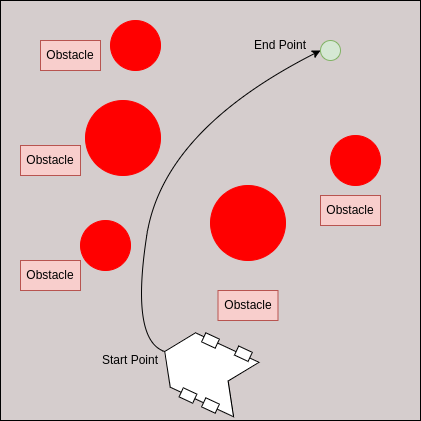

The diagram above was exported from draw.io. Its source (the exported page's mxGraphModel, read from the mxfile embedded in the PNG):
<mxGraphModel dx="1360" dy="746" grid="1" gridSize="10" guides="1" tooltips="1" connect="1" arrows="1" fold="1" page="1" pageScale="1" pageWidth="850" pageHeight="1100" math="0" shadow="0">
  <root>
    <mxCell id="0" />
    <mxCell id="1" parent="0" />
    <mxCell id="ViycFweJjoe9ytfPzFty-2" value="" style="whiteSpace=wrap;html=1;aspect=fixed;fillColor=#d5cdcd;" parent="1" vertex="1">
      <mxGeometry x="200" y="210" width="420" height="420" as="geometry" />
    </mxCell>
    <mxCell id="ViycFweJjoe9ytfPzFty-8" value="" style="shape=step;perimeter=stepPerimeter;whiteSpace=wrap;html=1;fixedSize=1;rotation=-155;" parent="1" vertex="1">
      <mxGeometry x="360" y="550" width="90" height="60" as="geometry" />
    </mxCell>
    <mxCell id="ViycFweJjoe9ytfPzFty-10" value="" style="rounded=0;whiteSpace=wrap;html=1;rotation=-155;" parent="1" vertex="1">
      <mxGeometry x="435.39" y="558.22" width="15" height="10" as="geometry" />
    </mxCell>
    <mxCell id="ViycFweJjoe9ytfPzFty-18" value="" style="rounded=0;whiteSpace=wrap;html=1;rotation=-155;" parent="1" vertex="1">
      <mxGeometry x="402.5" y="545" width="15" height="10" as="geometry" />
    </mxCell>
    <mxCell id="ViycFweJjoe9ytfPzFty-19" value="" style="rounded=0;whiteSpace=wrap;html=1;rotation=-155;" parent="1" vertex="1">
      <mxGeometry x="402.5" y="610" width="15" height="10" as="geometry" />
    </mxCell>
    <mxCell id="ViycFweJjoe9ytfPzFty-20" value="" style="rounded=0;whiteSpace=wrap;html=1;rotation=-155;" parent="1" vertex="1">
      <mxGeometry x="380" y="600" width="15" height="10" as="geometry" />
    </mxCell>
    <mxCell id="ViycFweJjoe9ytfPzFty-23" value="" style="curved=1;endArrow=classic;html=1;rounded=0;exitX=1;exitY=0.5;exitDx=0;exitDy=0;entryX=0.762;entryY=0.119;entryDx=0;entryDy=0;entryPerimeter=0;" parent="1" source="ViycFweJjoe9ytfPzFty-8" target="ViycFweJjoe9ytfPzFty-2" edge="1">
      <mxGeometry width="50" height="50" relative="1" as="geometry">
        <mxPoint x="362.5" y="390" as="sourcePoint" />
        <mxPoint x="412.5" y="340" as="targetPoint" />
        <Array as="points">
          <mxPoint x="330" y="550" />
          <mxPoint x="362.5" y="340" />
        </Array>
      </mxGeometry>
    </mxCell>
    <mxCell id="ViycFweJjoe9ytfPzFty-24" value="" style="ellipse;whiteSpace=wrap;html=1;aspect=fixed;fillColor=#d5e8d4;strokeColor=#82b366;" parent="1" vertex="1">
      <mxGeometry x="520" y="250" width="20" height="20" as="geometry" />
    </mxCell>
    <mxCell id="ViycFweJjoe9ytfPzFty-27" value="Start Point" style="text;html=1;strokeColor=none;fillColor=none;align=center;verticalAlign=middle;whiteSpace=wrap;rounded=0;" parent="1" vertex="1">
      <mxGeometry x="300" y="555" width="60" height="30" as="geometry" />
    </mxCell>
    <mxCell id="ViycFweJjoe9ytfPzFty-28" value="End Point" style="text;html=1;strokeColor=none;fillColor=none;align=center;verticalAlign=middle;whiteSpace=wrap;rounded=0;" parent="1" vertex="1">
      <mxGeometry x="450" y="240" width="60" height="30" as="geometry" />
    </mxCell>
    <mxCell id="ViycFweJjoe9ytfPzFty-30" value="Obstacle" style="text;html=1;strokeColor=#b85450;fillColor=#f8cecc;align=center;verticalAlign=middle;whiteSpace=wrap;rounded=0;" parent="1" vertex="1">
      <mxGeometry x="240" y="250" width="60" height="30" as="geometry" />
    </mxCell>
    <mxCell id="ViycFweJjoe9ytfPzFty-32" value="Obstacle" style="text;html=1;strokeColor=#b85450;fillColor=#f8cecc;align=center;verticalAlign=middle;whiteSpace=wrap;rounded=0;" parent="1" vertex="1">
      <mxGeometry x="220" y="355" width="60" height="30" as="geometry" />
    </mxCell>
    <mxCell id="ViycFweJjoe9ytfPzFty-33" value="Obstacle" style="text;html=1;strokeColor=#b85450;fillColor=#f8cecc;align=center;verticalAlign=middle;whiteSpace=wrap;rounded=0;" parent="1" vertex="1">
      <mxGeometry x="220" y="470" width="60" height="30" as="geometry" />
    </mxCell>
    <mxCell id="ViycFweJjoe9ytfPzFty-34" value="Obstacle" style="text;html=1;strokeColor=#b85450;fillColor=#f8cecc;align=center;verticalAlign=middle;whiteSpace=wrap;rounded=0;" parent="1" vertex="1">
      <mxGeometry x="417.5" y="500" width="60" height="30" as="geometry" />
    </mxCell>
    <mxCell id="ViycFweJjoe9ytfPzFty-35" value="Obstacle" style="text;html=1;strokeColor=#b85450;fillColor=#f8cecc;align=center;verticalAlign=middle;whiteSpace=wrap;rounded=0;" parent="1" vertex="1">
      <mxGeometry x="520" y="405" width="60" height="30" as="geometry" />
    </mxCell>
    <mxCell id="bvtYobU5W7SJb5vELt-G-1" value="" style="ellipse;whiteSpace=wrap;html=1;aspect=fixed;strokeColor=#ff0000;fillColor=#ff0000;" vertex="1" parent="1">
      <mxGeometry x="310" y="230" width="50" height="50" as="geometry" />
    </mxCell>
    <mxCell id="bvtYobU5W7SJb5vELt-G-2" value="" style="ellipse;whiteSpace=wrap;html=1;aspect=fixed;strokeColor=#ff0000;fillColor=#ff0000;" vertex="1" parent="1">
      <mxGeometry x="280" y="430" width="50" height="50" as="geometry" />
    </mxCell>
    <mxCell id="bvtYobU5W7SJb5vELt-G-3" value="" style="ellipse;whiteSpace=wrap;html=1;aspect=fixed;strokeColor=#ff0000;fillColor=#ff0000;" vertex="1" parent="1">
      <mxGeometry x="530" y="345" width="50" height="50" as="geometry" />
    </mxCell>
    <mxCell id="bvtYobU5W7SJb5vELt-G-4" value="" style="ellipse;whiteSpace=wrap;html=1;aspect=fixed;strokeColor=#ff0000;fillColor=#ff0000;" vertex="1" parent="1">
      <mxGeometry x="410" y="395" width="75" height="75" as="geometry" />
    </mxCell>
    <mxCell id="bvtYobU5W7SJb5vELt-G-5" value="" style="ellipse;whiteSpace=wrap;html=1;aspect=fixed;strokeColor=#ff0000;fillColor=#ff0000;" vertex="1" parent="1">
      <mxGeometry x="285" y="310" width="75" height="75" as="geometry" />
    </mxCell>
  </root>
</mxGraphModel>